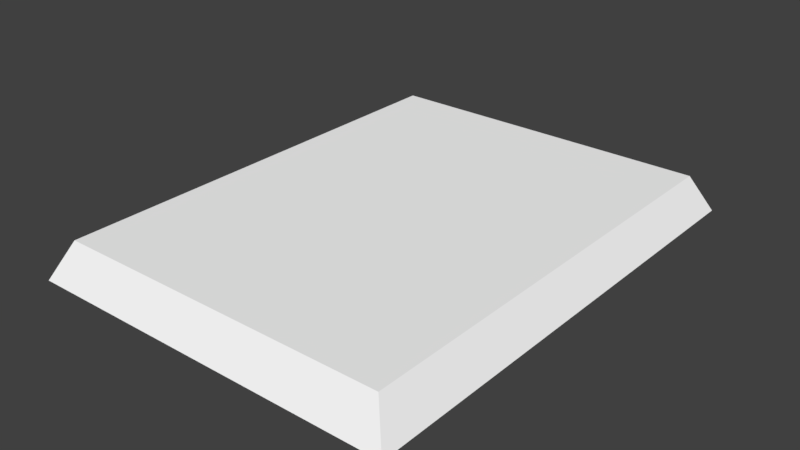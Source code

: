 # Source: metalpanel.blend  (saved by Blender 2.93.20; exported with 4.5.12 LTS)
import bpy
from mathutils import Matrix  # noqa: F401  (used for matrix-valued properties, if any)

bpy.ops.wm.read_factory_settings(use_empty=True)
scene = bpy.context.scene
scene.name = 'Scene'

# ---- collections
col_collection_1 = bpy.data.collections.new('Collection 1'); scene.collection.children.link(col_collection_1)

# ---- materials (node trees are filled in below, after node groups)
mat_material_1_003 = bpy.data.materials.new('material_1.003')
mat_material_1_003.alpha_threshold = 0.0
mat_material_1_003.use_transparent_shadow = False
mat_material_1_003.diffuse_color = (1.0, 1.0, 1.0, 1.0)
mat_material_1_003.roughness = 0.5

# ---- material node trees

# ---- world
world_world = bpy.data.worlds.new('World'); scene.world = world_world
world_world.color = (0.05088, 0.05088, 0.05088)
world_world.use_sun_shadow = False
world_world.sun_shadow_jitter_overblur = 0.0
world_world.cycles.sampling_method = 'MANUAL'

# ---- meshes
me_metalpanel_ms3d_m = bpy.data.meshes.new('metalpanel.ms3d.m')
me_metalpanel_ms3d_m.from_pydata([(-36.0, 8.0, 48.0), (-36.0, 8.0, -48.0), (36.0, 8.0, -48.0), (36.0, 8.0, 48.0), (40.0, 2.273e-06, 52.0), (40.0, -2.273e-06, -52.0), (-40.0, -2.273e-06, -52.0), (-40.0, 2.273e-06, 52.0), (-36.0, 8.0, 48.0), (-40.0, 2.273e-06, 52.0), (-40.0, -2.273e-06, -52.0), (-36.0, 8.0, -48.0), (36.0, 8.0, -48.0), (40.0, -2.273e-06, -52.0), (40.0, 2.273e-06, 52.0), (36.0, 8.0, 48.0), (-36.0, 8.0, 48.0), (36.0, 8.0, 48.0), (40.0, 2.273e-06, 52.0), (-40.0, 2.273e-06, 52.0), (-40.0, -2.273e-06, -52.0), (40.0, -2.273e-06, -52.0), (36.0, 8.0, -48.0), (-36.0, 8.0, -48.0)], [], [(3, 2, 1), (3, 1, 0), (7, 6, 5), (7, 5, 4), (11, 10, 9), (11, 9, 8), (15, 14, 13), (15, 13, 12), (19, 18, 17), (19, 17, 16), (23, 22, 21), (23, 21, 20)])
me_metalpanel_ms3d_m.polygons.foreach_set('use_smooth', [True] * 12)
_k = set([(0, 1), (0, 3), (1, 2), (2, 3), (4, 5), (4, 7), (5, 6), (6, 7), (8, 9), (8, 11), (9, 10), (10, 11), (12, 13), (12, 15), (13, 14), (14, 15), (16, 17), (16, 19), (17, 18), (18, 19), (20, 21), (20, 23), (21, 22), (22, 23)])
me_metalpanel_ms3d_m.attributes.new('sharp_edge', 'BOOLEAN', 'EDGE').data.foreach_set('value', [ (min(e.vertices), max(e.vertices)) in _k for e in me_metalpanel_ms3d_m.edges])
_uv = me_metalpanel_ms3d_m.uv_layers.new(name='ms3d_uv_layer')
_uv.uv.foreach_set('vector', [-3.583, 1.684, -3.083, 1.684, -3.083, 1.402, -3.583, 1.684, -3.083, 1.402, -3.583, 1.402, -3.604, 1.387, -3.062, 1.387, -3.062, 1.699, -3.604, 1.387, -3.062, 1.699, -3.604, 1.699, -3.083, 3.91, -3.062, 3.941, -3.604, 3.941, -3.083, 3.91, -3.604, 3.941, -3.583, 3.91, -3.583, 3.918, -3.604, 3.949, -3.062, 3.949, -3.583, 3.918, -3.062, 3.949, -3.083, 3.918, 3.521, 1.387, 3.521, 1.699, 3.479, 1.684, 3.521, 1.387, 3.479, 1.684, 3.479, 1.402, 3.479, 1.402, 3.479, 1.684, 3.521, 1.699, 3.479, 1.402, 3.521, 1.699, 3.521, 1.387])
me_metalpanel_ms3d_m.materials.append(mat_material_1_003)
me_metalpanel_ms3d_m.use_remesh_preserve_volume = False
me_metalpanel_ms3d_m.use_remesh_preserve_attributes = False
me_metalpanel_ms3d_m.use_mirror_vertex_groups = False
me_metalpanel_ms3d_m.update()
arm_metalpanel_ms3d_a = bpy.data.armatures.new('metalpanel.ms3d.a')  # bones are not reproduced

# ---- objects
ob_metalpanel_ms3d_eo = bpy.data.objects.new('metalpanel.ms3d.eo', None)
ob_metalpanel_ms3d_ao = bpy.data.objects.new('metalpanel.ms3d.ao', arm_metalpanel_ms3d_a)
ob_metalpanel_ms3d_mo = bpy.data.objects.new('metalpanel.ms3d.mo', me_metalpanel_ms3d_m)

# ---- transforms, parenting, visibility, modifiers, constraints
ob_metalpanel_ms3d_eo.location = (0.0, 0.0, 0.0)
ob_metalpanel_ms3d_eo.empty_image_offset = (0.0, 0.0)
ob_metalpanel_ms3d_eo.lineart.crease_threshold = 0.0
ob_metalpanel_ms3d_ao.parent = ob_metalpanel_ms3d_eo
ob_metalpanel_ms3d_ao.location = (0.0, 0.0, 0.0)
ob_metalpanel_ms3d_ao.show_in_front = True
ob_metalpanel_ms3d_ao.lineart.crease_threshold = 0.0
ob_metalpanel_ms3d_mo.parent = ob_metalpanel_ms3d_eo
ob_metalpanel_ms3d_mo.location = (0.0, 0.0, 0.0)
ob_metalpanel_ms3d_mo.rotation_euler = (1.571, -0.0, 0.0)
ob_metalpanel_ms3d_mo.lineart.crease_threshold = 0.0
_vg = ob_metalpanel_ms3d_mo.vertex_groups.new(name='World')
_vg.add([0, 1, 2, 3, 4, 5, 6, 7, 8, 9, 10, 11, 12, 13, 14, 15, 16, 17, 18, 19, 20, 21, 22, 23], 1.0, 'REPLACE')
_m = ob_metalpanel_ms3d_mo.modifiers.new('ms3d_smoothing_groups', 'EDGE_SPLIT')
_m.use_edge_angle = False
_m = ob_metalpanel_ms3d_mo.modifiers.new('metalpanel.ms3d.a', 'ARMATURE')
_m.object = ob_metalpanel_ms3d_ao

# ---- collection membership
col_collection_1.objects.link(ob_metalpanel_ms3d_eo)
col_collection_1.objects.link(ob_metalpanel_ms3d_ao)
col_collection_1.objects.link(ob_metalpanel_ms3d_mo)

# ---- scene / render settings (as saved in the file)
scene.frame_start = 0; scene.frame_end = 0; scene.frame_set(0)
scene.render.engine = 'BLENDER_EEVEE_NEXT'
scene.render.resolution_percentage = 50
scene.render.dither_intensity = 0.0
scene.cycles.use_denoising = False
scene.cycles.samples = 128
scene.cycles.sampling_pattern = 'TABULATED_SOBOL'
scene.cycles.use_adaptive_sampling = False
scene.cycles.use_light_tree = False
scene.cycles.blur_glossy = 0.0
scene.cycles.sample_clamp_indirect = 0.0
scene.view_settings.view_transform = 'Standard'
bpy.context.view_layer.update()

# ---- added for rendering (the .blend has no active camera and no usable light): camera, sun
cam_auto = bpy.data.cameras.new('AutoCamera')
cam_auto.lens = 50.0
cam_auto.sensor_width = 36.0
cam_auto.clip_end = 2134.49
ob_auto_camera = bpy.data.objects.new('AutoCamera', cam_auto)
scene.collection.objects.link(ob_auto_camera)
ob_auto_camera.location = (121.624, -145.949, 101.299)
ob_auto_camera.rotation_euler = (1.09748, -7.21219e-08, 0.694738)
scene.camera = ob_auto_camera
light_auto_sun = bpy.data.lights.new('AutoSun', 'SUN')
light_auto_sun.energy = 3.0
light_auto_sun.angle = 0.0523599
ob_auto_sun = bpy.data.objects.new('AutoSun', light_auto_sun)
scene.collection.objects.link(ob_auto_sun)
ob_auto_sun.rotation_euler = (0.872665, 0.174533, 0.523599)
bpy.context.view_layer.update()
